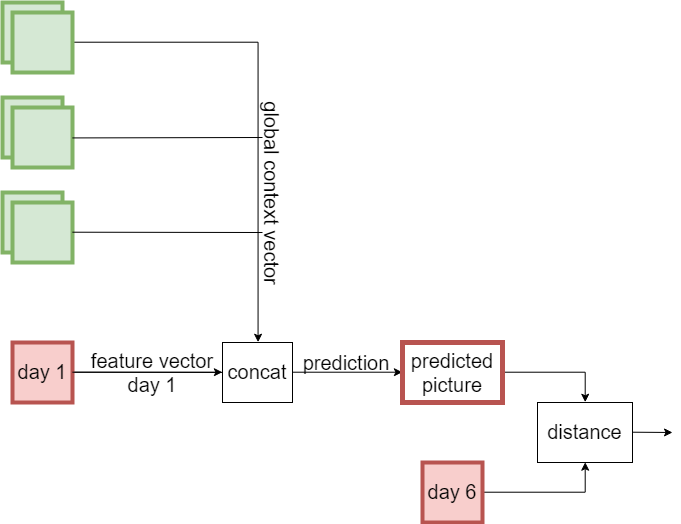

The diagram above was exported from draw.io. Its source (the exported page's mxGraphModel, read from the mxfile embedded in the PNG):
<mxGraphModel dx="1443" dy="716" grid="1" gridSize="10" guides="1" tooltips="1" connect="1" arrows="1" fold="1" page="1" pageScale="1" pageWidth="827" pageHeight="1169" math="0" shadow="0">
  <root>
    <mxCell id="0" />
    <mxCell id="1" parent="0" />
    <mxCell id="VFIC_xumiqxt_rvw1rjo-1" value="" style="rounded=0;whiteSpace=wrap;html=1;fillColor=#d5e8d4;strokeColor=#82b366;strokeWidth=4;" parent="1" vertex="1">
      <mxGeometry x="70" y="70" width="60" height="60" as="geometry" />
    </mxCell>
    <mxCell id="VFIC_xumiqxt_rvw1rjo-41" style="edgeStyle=orthogonalEdgeStyle;rounded=0;orthogonalLoop=1;jettySize=auto;html=1;entryX=0.5;entryY=0;entryDx=0;entryDy=0;startArrow=none;startFill=0;endArrow=classic;endFill=1;exitX=1;exitY=0.5;exitDx=0;exitDy=0;" parent="1" source="VFIC_xumiqxt_rvw1rjo-2" target="VFIC_xumiqxt_rvw1rjo-27" edge="1">
      <mxGeometry relative="1" as="geometry">
        <mxPoint x="150" y="110" as="sourcePoint" />
      </mxGeometry>
    </mxCell>
    <mxCell id="VFIC_xumiqxt_rvw1rjo-2" value="" style="rounded=0;whiteSpace=wrap;html=1;fillColor=#d5e8d4;strokeColor=#82b366;strokeWidth=4;" parent="1" vertex="1">
      <mxGeometry x="80" y="80" width="60" height="60" as="geometry" />
    </mxCell>
    <mxCell id="VFIC_xumiqxt_rvw1rjo-3" value="" style="rounded=0;whiteSpace=wrap;html=1;fillColor=#d5e8d4;strokeColor=#82b366;strokeWidth=4;" parent="1" vertex="1">
      <mxGeometry x="70" y="165" width="60" height="60" as="geometry" />
    </mxCell>
    <mxCell id="VFIC_xumiqxt_rvw1rjo-4" value="" style="rounded=0;whiteSpace=wrap;html=1;fillColor=#d5e8d4;strokeColor=#82b366;strokeWidth=4;" parent="1" vertex="1">
      <mxGeometry x="80" y="175" width="60" height="60" as="geometry" />
    </mxCell>
    <mxCell id="VFIC_xumiqxt_rvw1rjo-5" value="" style="rounded=0;whiteSpace=wrap;html=1;fillColor=#d5e8d4;strokeColor=#82b366;strokeWidth=4;" parent="1" vertex="1">
      <mxGeometry x="70" y="260" width="60" height="60" as="geometry" />
    </mxCell>
    <mxCell id="VFIC_xumiqxt_rvw1rjo-6" value="" style="rounded=0;whiteSpace=wrap;html=1;fillColor=#d5e8d4;strokeColor=#82b366;strokeWidth=4;" parent="1" vertex="1">
      <mxGeometry x="80" y="270" width="60" height="60" as="geometry" />
    </mxCell>
    <mxCell id="VFIC_xumiqxt_rvw1rjo-39" style="edgeStyle=orthogonalEdgeStyle;rounded=0;orthogonalLoop=1;jettySize=auto;html=1;exitX=1;exitY=0.5;exitDx=0;exitDy=0;entryX=0;entryY=0.5;entryDx=0;entryDy=0;endArrow=classic;endFill=1;startArrow=none;startFill=0;" parent="1" source="VFIC_xumiqxt_rvw1rjo-8" target="VFIC_xumiqxt_rvw1rjo-27" edge="1">
      <mxGeometry relative="1" as="geometry" />
    </mxCell>
    <mxCell id="VFIC_xumiqxt_rvw1rjo-8" value="&lt;font style=&quot;font-size: 20px&quot;&gt;day 1&lt;br&gt;&lt;/font&gt;" style="rounded=0;whiteSpace=wrap;html=1;fillColor=#f8cecc;strokeColor=#b85450;strokeWidth=4;" parent="1" vertex="1">
      <mxGeometry x="80" y="410" width="60" height="60" as="geometry" />
    </mxCell>
    <mxCell id="VFIC_xumiqxt_rvw1rjo-13" value="" style="endArrow=none;html=1;entryX=1;entryY=0.5;entryDx=0;entryDy=0;" parent="1" target="VFIC_xumiqxt_rvw1rjo-4" edge="1">
      <mxGeometry width="50" height="50" relative="1" as="geometry">
        <mxPoint x="330" y="205" as="sourcePoint" />
        <mxPoint x="160" y="205" as="targetPoint" />
      </mxGeometry>
    </mxCell>
    <mxCell id="VFIC_xumiqxt_rvw1rjo-15" value="" style="endArrow=none;html=1;entryX=1;entryY=0.5;entryDx=0;entryDy=0;" parent="1" target="VFIC_xumiqxt_rvw1rjo-6" edge="1">
      <mxGeometry width="50" height="50" relative="1" as="geometry">
        <mxPoint x="330" y="300" as="sourcePoint" />
        <mxPoint x="145" y="300" as="targetPoint" />
      </mxGeometry>
    </mxCell>
    <mxCell id="VFIC_xumiqxt_rvw1rjo-16" value="" style="endArrow=none;html=1;entryX=1;entryY=0.5;entryDx=0;entryDy=0;" parent="1" target="VFIC_xumiqxt_rvw1rjo-8" edge="1">
      <mxGeometry width="50" height="50" relative="1" as="geometry">
        <mxPoint x="340" y="440" as="sourcePoint" />
        <mxPoint x="120" y="490" as="targetPoint" />
      </mxGeometry>
    </mxCell>
    <mxCell id="VFIC_xumiqxt_rvw1rjo-23" value="&lt;font style=&quot;font-size: 20px&quot;&gt;feature vector day 1&lt;/font&gt;" style="text;html=1;strokeColor=none;fillColor=none;align=center;verticalAlign=middle;whiteSpace=wrap;rounded=0;" parent="1" vertex="1">
      <mxGeometry x="150" y="430" width="140" height="20" as="geometry" />
    </mxCell>
    <mxCell id="VFIC_xumiqxt_rvw1rjo-24" value="&lt;font style=&quot;font-size: 20px&quot;&gt;global context vector&lt;/font&gt;&lt;br&gt;" style="text;html=1;strokeColor=none;fillColor=none;align=center;verticalAlign=middle;whiteSpace=wrap;rounded=0;rotation=90;" parent="1" vertex="1">
      <mxGeometry x="217.5" y="251" width="245" height="20" as="geometry" />
    </mxCell>
    <mxCell id="VFIC_xumiqxt_rvw1rjo-44" style="edgeStyle=orthogonalEdgeStyle;rounded=0;orthogonalLoop=1;jettySize=auto;html=1;exitX=1;exitY=0.5;exitDx=0;exitDy=0;entryX=0;entryY=0.5;entryDx=0;entryDy=0;startArrow=none;startFill=0;endArrow=classic;endFill=1;" parent="1" source="VFIC_xumiqxt_rvw1rjo-27" target="VFIC_xumiqxt_rvw1rjo-30" edge="1">
      <mxGeometry relative="1" as="geometry" />
    </mxCell>
    <mxCell id="VFIC_xumiqxt_rvw1rjo-27" value="&lt;span style=&quot;font-size: 20px&quot;&gt;concat&lt;/span&gt;" style="rounded=0;whiteSpace=wrap;html=1;" parent="1" vertex="1">
      <mxGeometry x="290" y="410" width="70" height="60" as="geometry" />
    </mxCell>
    <mxCell id="VFIC_xumiqxt_rvw1rjo-37" style="edgeStyle=orthogonalEdgeStyle;rounded=0;orthogonalLoop=1;jettySize=auto;html=1;exitX=1;exitY=0.5;exitDx=0;exitDy=0;entryX=0.5;entryY=0;entryDx=0;entryDy=0;endArrow=classic;endFill=1;" parent="1" source="VFIC_xumiqxt_rvw1rjo-30" target="VFIC_xumiqxt_rvw1rjo-36" edge="1">
      <mxGeometry relative="1" as="geometry" />
    </mxCell>
    <mxCell id="VFIC_xumiqxt_rvw1rjo-30" value="&lt;span style=&quot;font-size: 20px&quot;&gt;predicted picture&lt;/span&gt;" style="rounded=0;whiteSpace=wrap;html=1;fillColor=#FFFFFF;strokeColor=#b85450;strokeWidth=5;" parent="1" vertex="1">
      <mxGeometry x="470" y="410" width="100" height="60" as="geometry" />
    </mxCell>
    <mxCell id="VFIC_xumiqxt_rvw1rjo-38" style="edgeStyle=orthogonalEdgeStyle;rounded=0;orthogonalLoop=1;jettySize=auto;html=1;exitX=1;exitY=0.5;exitDx=0;exitDy=0;entryX=0.5;entryY=1;entryDx=0;entryDy=0;endArrow=classic;endFill=1;" parent="1" source="VFIC_xumiqxt_rvw1rjo-31" target="VFIC_xumiqxt_rvw1rjo-36" edge="1">
      <mxGeometry relative="1" as="geometry" />
    </mxCell>
    <mxCell id="VFIC_xumiqxt_rvw1rjo-31" value="&lt;font style=&quot;font-size: 20px&quot;&gt;day 6&lt;/font&gt;" style="rounded=0;whiteSpace=wrap;html=1;fillColor=#f8cecc;strokeColor=#b85450;strokeWidth=4;" parent="1" vertex="1">
      <mxGeometry x="490" y="530" width="60" height="60" as="geometry" />
    </mxCell>
    <mxCell id="VFIC_xumiqxt_rvw1rjo-36" value="&lt;span style=&quot;font-size: 20px&quot;&gt;distance&lt;/span&gt;" style="rounded=0;whiteSpace=wrap;html=1;" parent="1" vertex="1">
      <mxGeometry x="605" y="470" width="95" height="60" as="geometry" />
    </mxCell>
    <mxCell id="VFIC_xumiqxt_rvw1rjo-43" value="&lt;font style=&quot;font-size: 20px&quot;&gt;prediction&lt;/font&gt;" style="text;html=1;strokeColor=none;fillColor=none;align=center;verticalAlign=middle;whiteSpace=wrap;rounded=0;" parent="1" vertex="1">
      <mxGeometry x="362.5" y="420" width="100" height="20" as="geometry" />
    </mxCell>
    <mxCell id="VFIC_xumiqxt_rvw1rjo-45" value="" style="endArrow=classic;html=1;exitX=1;exitY=0.5;exitDx=0;exitDy=0;" parent="1" source="VFIC_xumiqxt_rvw1rjo-36" edge="1">
      <mxGeometry width="50" height="50" relative="1" as="geometry">
        <mxPoint x="70" y="660" as="sourcePoint" />
        <mxPoint x="740" y="500" as="targetPoint" />
      </mxGeometry>
    </mxCell>
  </root>
</mxGraphModel>